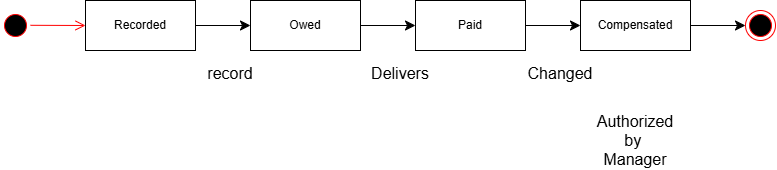

The diagram above was exported from draw.io. Its source (the exported page's mxGraphModel, read from the mxfile embedded in the PNG):
<mxGraphModel dx="987" dy="1146" grid="1" gridSize="10" guides="1" tooltips="1" connect="1" arrows="1" fold="1" page="1" pageScale="1" pageWidth="850" pageHeight="1100" math="0" shadow="0">
  <root>
    <mxCell id="0" />
    <mxCell id="1" parent="0" />
    <mxCell id="zB-jGAK223uMEatyk9IG-1" parent="1" style="ellipse;html=1;shape=startState;fillColor=#000000;strokeColor=#ff0000;" value="" vertex="1">
      <mxGeometry height="30" width="30" x="30" y="535" as="geometry" />
    </mxCell>
    <mxCell id="zB-jGAK223uMEatyk9IG-2" edge="1" parent="1" source="zB-jGAK223uMEatyk9IG-1" style="html=1;verticalAlign=bottom;endArrow=open;endSize=8;strokeColor=#ff0000;rounded=0;fontSize=12;curved=1;" target="zB-jGAK223uMEatyk9IG-3" value="">
      <mxGeometry relative="1" as="geometry">
        <mxPoint x="160" y="550" as="targetPoint" />
      </mxGeometry>
    </mxCell>
    <mxCell id="zB-jGAK223uMEatyk9IG-8" edge="1" parent="1" source="zB-jGAK223uMEatyk9IG-3" style="edgeStyle=none;curved=1;rounded=0;orthogonalLoop=1;jettySize=auto;html=1;fontSize=12;startSize=8;endSize=8;" target="zB-jGAK223uMEatyk9IG-4" value="">
      <mxGeometry relative="1" as="geometry" />
    </mxCell>
    <mxCell id="zB-jGAK223uMEatyk9IG-3" parent="1" style="html=1;whiteSpace=wrap;" value="Recorded" vertex="1">
      <mxGeometry height="50" width="110" x="115" y="524.9999999999998" as="geometry" />
    </mxCell>
    <mxCell id="zB-jGAK223uMEatyk9IG-9" edge="1" parent="1" source="zB-jGAK223uMEatyk9IG-4" style="edgeStyle=none;curved=1;rounded=0;orthogonalLoop=1;jettySize=auto;html=1;fontSize=12;startSize=8;endSize=8;" target="zB-jGAK223uMEatyk9IG-5" value="">
      <mxGeometry relative="1" as="geometry" />
    </mxCell>
    <mxCell id="zB-jGAK223uMEatyk9IG-4" parent="1" style="html=1;whiteSpace=wrap;" value="Owed" vertex="1">
      <mxGeometry height="50" width="110" x="280" y="525" as="geometry" />
    </mxCell>
    <mxCell id="zB-jGAK223uMEatyk9IG-10" edge="1" parent="1" source="zB-jGAK223uMEatyk9IG-5" style="edgeStyle=none;curved=1;rounded=0;orthogonalLoop=1;jettySize=auto;html=1;fontSize=12;startSize=8;endSize=8;" target="zB-jGAK223uMEatyk9IG-6" value="">
      <mxGeometry relative="1" as="geometry" />
    </mxCell>
    <mxCell id="zB-jGAK223uMEatyk9IG-5" parent="1" style="html=1;whiteSpace=wrap;" value="Paid" vertex="1">
      <mxGeometry height="50" width="110" x="445" y="525" as="geometry" />
    </mxCell>
    <mxCell id="zB-jGAK223uMEatyk9IG-11" edge="1" parent="1" source="zB-jGAK223uMEatyk9IG-6" style="edgeStyle=none;curved=1;rounded=0;orthogonalLoop=1;jettySize=auto;html=1;fontSize=12;startSize=8;endSize=8;" target="zB-jGAK223uMEatyk9IG-7" value="">
      <mxGeometry relative="1" as="geometry" />
    </mxCell>
    <mxCell id="zB-jGAK223uMEatyk9IG-6" parent="1" style="html=1;whiteSpace=wrap;" value="Compensated" vertex="1">
      <mxGeometry height="50" width="110" x="610" y="525" as="geometry" />
    </mxCell>
    <mxCell id="zB-jGAK223uMEatyk9IG-7" parent="1" style="ellipse;html=1;shape=endState;fillColor=#000000;strokeColor=#ff0000;" value="" vertex="1">
      <mxGeometry height="30" width="30" x="775" y="535" as="geometry" />
    </mxCell>
    <mxCell id="zB-jGAK223uMEatyk9IG-12" parent="1" style="text;html=1;whiteSpace=wrap;strokeColor=none;fillColor=none;align=center;verticalAlign=middle;rounded=0;fontSize=16;" value="record" vertex="1">
      <mxGeometry height="15" width="60" x="230" y="590" as="geometry" />
    </mxCell>
    <mxCell id="zB-jGAK223uMEatyk9IG-13" parent="1" style="text;html=1;whiteSpace=wrap;strokeColor=none;fillColor=none;align=center;verticalAlign=middle;rounded=0;fontSize=16;" value="Delivers" vertex="1">
      <mxGeometry height="2.5" width="60" x="400" y="596.25" as="geometry" />
    </mxCell>
    <mxCell id="zB-jGAK223uMEatyk9IG-14" parent="1" style="text;html=1;whiteSpace=wrap;strokeColor=none;fillColor=none;align=center;verticalAlign=middle;rounded=0;fontSize=16;" value="Changed" vertex="1">
      <mxGeometry height="15" width="60" x="560" y="590" as="geometry" />
    </mxCell>
    <mxCell id="zB-jGAK223uMEatyk9IG-15" parent="1" style="text;html=1;whiteSpace=wrap;strokeColor=none;fillColor=none;align=center;verticalAlign=middle;rounded=0;fontSize=16;" value="Authorized by&amp;nbsp; Manager" vertex="1">
      <mxGeometry height="30" width="60" x="635" y="650" as="geometry" />
    </mxCell>
  </root>
</mxGraphModel>